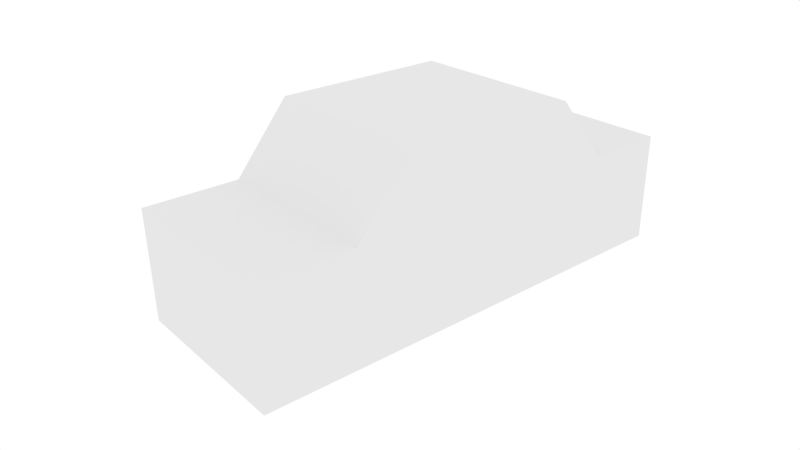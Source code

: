 # Source: car.blend  (saved by Blender 2.72.0; exported with 4.5.12 LTS)
import bpy
from mathutils import Matrix  # noqa: F401  (used for matrix-valued properties, if any)

bpy.ops.wm.read_factory_settings(use_empty=True)
scene = bpy.context.scene
scene.name = 'Scene'

# ---- collections
col_collection_1 = bpy.data.collections.new('Collection 1'); scene.collection.children.link(col_collection_1)

# ---- materials (node trees are filled in below, after node groups)
mat_material_001 = bpy.data.materials.new('Material.001')
mat_material_001.alpha_threshold = 0.0
mat_material_001.use_transparent_shadow = False
mat_material_001.roughness = 0.5

# ---- material node trees

# ---- world
world_world = bpy.data.worlds.new('World'); scene.world = world_world
world_world.color = (1.0, 1.0, 1.0)
world_world.use_sun_shadow = False
world_world.sun_shadow_jitter_overblur = 0.0
world_world.cycles.sampling_method = 'MANUAL'
world_world.cycles.sample_map_resolution = 256

# ---- cameras
cam_camera = bpy.data.cameras.new('Camera')
cam_camera.clip_end = 100.0
cam_camera.lens = 35.0
cam_camera.sensor_width = 32.0
cam_camera.sensor_height = 18.0
cam_camera.ortho_scale = 7.314
cam_camera.dof.focus_distance = 0.0
cam_camera.dof.aperture_fstop = 128.0

# ---- meshes
me_cube_001 = bpy.data.meshes.new('Cube.001')
me_cube_001.from_pydata([(-1.0, -1.0, -1.0), (1.0, -1.0, -1.0), (-1.0, -1.0, 1.0), (1.0, -1.0, 1.0), (-1.0, -1.62, -1.0), (1.0, -1.62, -1.0), (-1.0, -1.62, 0.2509), (1.0, -1.62, 0.2509), (-1.0, -2.672, -1.0), (1.0, -2.672, -1.0), (-1.0, -2.672, 0.2509), (1.0, -2.672, 0.2509), (-1.0, 1.0, -1.0), (1.0, 1.0, -1.0), (-1.0, 1.0, 1.0), (1.0, 1.0, 1.0), (-1.0, 1.62, -1.0), (1.0, 1.62, -1.0), (-1.0, 1.62, 0.2509), (1.0, 1.62, 0.2509), (-1.0, 2.54, -1.0), (1.0, 2.54, -1.0), (-1.0, 2.54, 0.2509), (1.0, 2.54, 0.2509)], [], [(15, 14, 2, 3), (12, 13, 1, 0), (0, 1, 5, 4), (1, 13, 15, 3), (4, 5, 9, 8), (3, 2, 6, 7), (1, 3, 7, 5), (2, 0, 4, 6), (11, 10, 8, 9), (7, 6, 10, 11), (5, 7, 11, 9), (6, 4, 8, 10), (12, 16, 17, 13), (16, 20, 21, 17), (15, 19, 18, 14), (13, 17, 19, 15), (14, 18, 16, 12), (23, 21, 20, 22), (19, 23, 22, 18), (17, 21, 23, 19), (18, 22, 20, 16), (14, 12, 0, 2)])
_uv = me_cube_001.uv_layers.new(name='UVMap')
_uv.uv.foreach_set('vector', [0.6562, 0.25, 0.6562, 0.5, 0.4062, 0.5, 0.4062, 0.25, 0.9219, 0.4219, 0.9219, 0.4844, 0.8594, 0.4844, 0.8594, 0.4219, 0.8594, 0.4219, 0.8594, 0.4844, 0.8281, 0.4844, 0.8281, 0.4219, 0.2031, 0.0, 0.4531, 0.0, 0.4531, 0.25, 0.2031, 0.25, 0.8281, 0.4219, 0.8281, 0.4844, 0.7969, 0.4844, 0.7969, 0.4219, 0.4062, 0.25, 0.4062, 0.5, 0.2812, 0.5, 0.2812, 0.25, 0.2031, 0.0, 0.2031, 0.25, 0.125, 0.1562, 0.125, 0.0, 0.2031, 0.25, 0.2031, 0.0, 0.125, 0.0, 0.125, 0.1562, 0.1562, 0.25, 0.1562, 0.5, 0.0, 0.5, 0.0, 0.25, 0.2812, 0.25, 0.2812, 0.5, 0.1562, 0.5, 0.1562, 0.25, 0.125, 0.0, 0.125, 0.1562, 0.0, 0.1562, 0.0, 0.0, 0.125, 0.1562, 0.125, 0.0, 0.0, 0.0, 0.0, 0.1562, 0.9219, 0.4219, 0.9531, 0.4219, 0.9531, 0.4844, 0.9219, 0.4844, 0.9531, 0.4219, 0.9844, 0.4219, 0.9844, 0.4844, 0.9531, 0.4844, 0.75, 0.3906, 0.75, 0.2656, 1.0, 0.2656, 1.0, 0.3906, 0.4531, 0.0, 0.5312, 0.0, 0.5312, 0.1562, 0.4531, 0.25, 0.4531, 0.25, 0.5312, 0.1562, 0.5312, 0.0, 0.4531, 0.0, 0.75, 0.1562, 0.75, 0.0, 1.0, 0.0, 1.0, 0.1562, 0.75, 0.2656, 0.75, 0.1562, 1.0, 0.1562, 1.0, 0.2656, 0.5312, 0.0, 0.6562, 0.0, 0.6562, 0.1562, 0.5312, 0.1562, 0.5312, 0.1562, 0.6562, 0.1562, 0.6562, 0.0, 0.5312, 0.0, 0.4531, 0.25, 0.4531, 0.0, 0.2031, 0.0, 0.2031, 0.25])
me_cube_001.materials.append(mat_material_001)
me_cube_001.use_remesh_preserve_volume = False
me_cube_001.use_remesh_preserve_attributes = False
me_cube_001.use_mirror_vertex_groups = False
me_cube_001.update()

# ---- objects
ob_cube = bpy.data.objects.new('Cube', me_cube_001)
ob_camera = bpy.data.objects.new('Camera', cam_camera)

# ---- transforms, parenting, visibility, modifiers, constraints
ob_cube.location = (0.0, 0.0, 0.0)
ob_cube.lineart.crease_threshold = 0.0
ob_camera.location = (6.377, -5.578, 3.708)
ob_camera.rotation_euler = (1.118, 0.01081, 0.8763)
ob_camera.lock_rotations_4d = False
ob_camera.empty_display_type = 'ARROWS'
ob_camera.color = (0.0, 0.0, 0.0, 0.0)
ob_camera.display_type = 'WIRE'
ob_camera.lineart.crease_threshold = 0.0

# ---- collection membership
col_collection_1.objects.link(ob_cube)
col_collection_1.objects.link(ob_camera)

# ---- scene / render settings (as saved in the file)
scene.camera = ob_camera
scene.frame_start = 1; scene.frame_end = 250; scene.frame_set(1)
scene.render.engine = 'BLENDER_EEVEE_NEXT'
scene.render.resolution_percentage = 50
scene.render.dither_intensity = 0.0
scene.cycles.use_denoising = False
scene.cycles.samples = 10
scene.cycles.sampling_pattern = 'TABULATED_SOBOL'
scene.cycles.light_sampling_threshold = 0.0
scene.cycles.use_adaptive_sampling = False
scene.cycles.use_light_tree = False
scene.cycles.blur_glossy = 0.0
scene.cycles.pixel_filter_type = 'GAUSSIAN'
scene.cycles.sample_clamp_indirect = 0.0
scene.view_settings.view_transform = 'Standard'
bpy.context.view_layer.update()
